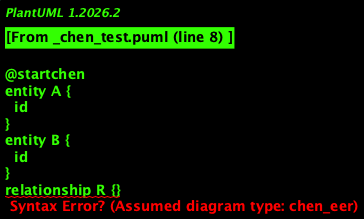

The diagram above was rendered by PlantUML. Its source (embedded in the PNG):
@startchen
entity A {
  id
}
entity B {
  id
}
relationship R {}
A -1- R
B -N- R
@endchen